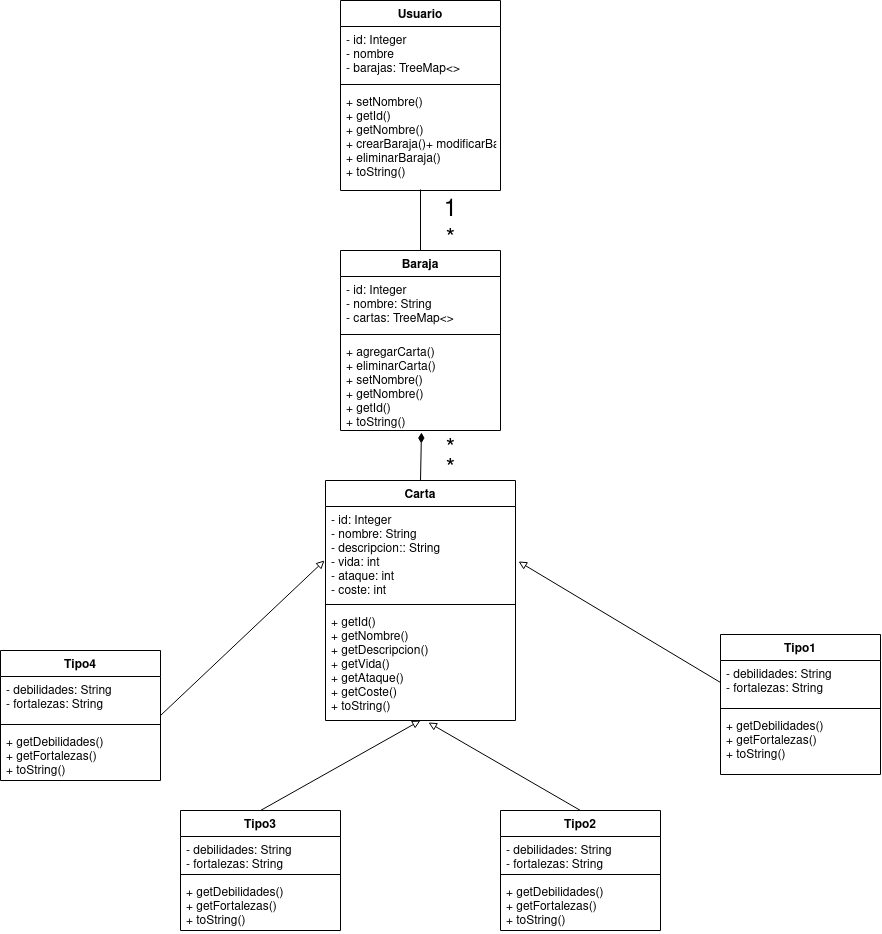

The diagram above was exported from draw.io. Its source (the exported page's mxGraphModel, read from the mxfile embedded in the PNG):
<mxGraphModel dx="3015" dy="2355" grid="1" gridSize="10" guides="1" tooltips="1" connect="1" arrows="1" fold="1" page="1" pageScale="1" pageWidth="827" pageHeight="1169" math="0" shadow="0">
  <root>
    <mxCell id="0" />
    <mxCell id="1" parent="0" />
    <mxCell id="BPOZUh2Qm60699kx7zn7-1" value="Usuario" style="swimlane;fontStyle=1;align=center;verticalAlign=top;childLayout=stackLayout;horizontal=1;startSize=26;horizontalStack=0;resizeParent=1;resizeParentMax=0;resizeLast=0;collapsible=1;marginBottom=0;" parent="1" vertex="1">
      <mxGeometry x="-90" y="-420" width="160" height="190" as="geometry" />
    </mxCell>
    <mxCell id="BPOZUh2Qm60699kx7zn7-2" value="- id: Integer&#10;- nombre&#10;- barajas: TreeMap&lt;&gt;&#10;" style="text;strokeColor=none;fillColor=none;align=left;verticalAlign=top;spacingLeft=4;spacingRight=4;overflow=hidden;rotatable=0;points=[[0,0.5],[1,0.5]];portConstraint=eastwest;" parent="BPOZUh2Qm60699kx7zn7-1" vertex="1">
      <mxGeometry y="26" width="160" height="54" as="geometry" />
    </mxCell>
    <mxCell id="BPOZUh2Qm60699kx7zn7-3" value="" style="line;strokeWidth=1;fillColor=none;align=left;verticalAlign=middle;spacingTop=-1;spacingLeft=3;spacingRight=3;rotatable=0;labelPosition=right;points=[];portConstraint=eastwest;" parent="BPOZUh2Qm60699kx7zn7-1" vertex="1">
      <mxGeometry y="80" width="160" height="8" as="geometry" />
    </mxCell>
    <mxCell id="BPOZUh2Qm60699kx7zn7-4" value="+ setNombre()&#10;+ getId()&#10;+ getNombre()&#10;+ crearBaraja()+ modificarBaraja()&#10;+ eliminarBaraja()&#10;+ toString()&#10;" style="text;strokeColor=none;fillColor=none;align=left;verticalAlign=top;spacingLeft=4;spacingRight=4;overflow=hidden;rotatable=0;points=[[0,0.5],[1,0.5]];portConstraint=eastwest;" parent="BPOZUh2Qm60699kx7zn7-1" vertex="1">
      <mxGeometry y="88" width="160" height="102" as="geometry" />
    </mxCell>
    <mxCell id="BPOZUh2Qm60699kx7zn7-5" value="Carta" style="swimlane;fontStyle=1;align=center;verticalAlign=top;childLayout=stackLayout;horizontal=1;startSize=26;horizontalStack=0;resizeParent=1;resizeParentMax=0;resizeLast=0;collapsible=1;marginBottom=0;" parent="1" vertex="1">
      <mxGeometry x="-105" y="60" width="190" height="240" as="geometry" />
    </mxCell>
    <mxCell id="BPOZUh2Qm60699kx7zn7-6" value="- id: Integer&#10;- nombre: String&#10;- descripcion:: String&#10;- vida: int&#10;- ataque: int&#10;- coste: int&#10;&#10;&#10;&#10;" style="text;strokeColor=none;fillColor=none;align=left;verticalAlign=top;spacingLeft=4;spacingRight=4;overflow=hidden;rotatable=0;points=[[0,0.5],[1,0.5]];portConstraint=eastwest;" parent="BPOZUh2Qm60699kx7zn7-5" vertex="1">
      <mxGeometry y="26" width="190" height="94" as="geometry" />
    </mxCell>
    <mxCell id="BPOZUh2Qm60699kx7zn7-7" value="" style="line;strokeWidth=1;fillColor=none;align=left;verticalAlign=middle;spacingTop=-1;spacingLeft=3;spacingRight=3;rotatable=0;labelPosition=right;points=[];portConstraint=eastwest;" parent="BPOZUh2Qm60699kx7zn7-5" vertex="1">
      <mxGeometry y="120" width="190" height="8" as="geometry" />
    </mxCell>
    <mxCell id="BPOZUh2Qm60699kx7zn7-8" value="+ getId()&#10;+ getNombre()&#10;+ getDescripcion()&#10;+ getVida()&#10;+ getAtaque()&#10;+ getCoste()&#10;+ toString()&#10;" style="text;strokeColor=none;fillColor=none;align=left;verticalAlign=top;spacingLeft=4;spacingRight=4;overflow=hidden;rotatable=0;points=[[0,0.5],[1,0.5]];portConstraint=eastwest;" parent="BPOZUh2Qm60699kx7zn7-5" vertex="1">
      <mxGeometry y="128" width="190" height="112" as="geometry" />
    </mxCell>
    <mxCell id="BPOZUh2Qm60699kx7zn7-9" value="Baraja" style="swimlane;fontStyle=1;align=center;verticalAlign=top;childLayout=stackLayout;horizontal=1;startSize=26;horizontalStack=0;resizeParent=1;resizeParentMax=0;resizeLast=0;collapsible=1;marginBottom=0;" parent="1" vertex="1">
      <mxGeometry x="-90" y="-170" width="160" height="180" as="geometry" />
    </mxCell>
    <mxCell id="XnQZpUbq-UqJPGFM3vVT-24" value="" style="endArrow=none;startArrow=none;endFill=0;startFill=0;endSize=8;html=1;labelBackgroundColor=none;rounded=0;entryX=0.5;entryY=0.99;entryDx=0;entryDy=0;entryPerimeter=0;" edge="1" parent="BPOZUh2Qm60699kx7zn7-9" target="BPOZUh2Qm60699kx7zn7-4">
      <mxGeometry width="160" relative="1" as="geometry">
        <mxPoint x="80" as="sourcePoint" />
        <mxPoint x="240" as="targetPoint" />
      </mxGeometry>
    </mxCell>
    <mxCell id="BPOZUh2Qm60699kx7zn7-10" value="- id: Integer&#10;- nombre: String&#10;- cartas: TreeMap&lt;&gt;&#10;" style="text;strokeColor=none;fillColor=none;align=left;verticalAlign=top;spacingLeft=4;spacingRight=4;overflow=hidden;rotatable=0;points=[[0,0.5],[1,0.5]];portConstraint=eastwest;" parent="BPOZUh2Qm60699kx7zn7-9" vertex="1">
      <mxGeometry y="26" width="160" height="54" as="geometry" />
    </mxCell>
    <mxCell id="BPOZUh2Qm60699kx7zn7-11" value="" style="line;strokeWidth=1;fillColor=none;align=left;verticalAlign=middle;spacingTop=-1;spacingLeft=3;spacingRight=3;rotatable=0;labelPosition=right;points=[];portConstraint=eastwest;" parent="BPOZUh2Qm60699kx7zn7-9" vertex="1">
      <mxGeometry y="80" width="160" height="8" as="geometry" />
    </mxCell>
    <mxCell id="BPOZUh2Qm60699kx7zn7-12" value="+ agregarCarta()&#10;+ eliminarCarta()&#10;+ setNombre()&#10;+ getNombre()&#10;+ getId()&#10;+ toString()&#10;" style="text;strokeColor=none;fillColor=none;align=left;verticalAlign=top;spacingLeft=4;spacingRight=4;overflow=hidden;rotatable=0;points=[[0,0.5],[1,0.5]];portConstraint=eastwest;" parent="BPOZUh2Qm60699kx7zn7-9" vertex="1">
      <mxGeometry y="88" width="160" height="92" as="geometry" />
    </mxCell>
    <mxCell id="XnQZpUbq-UqJPGFM3vVT-1" value="Tipo3" style="swimlane;fontStyle=1;align=center;verticalAlign=top;childLayout=stackLayout;horizontal=1;startSize=26;horizontalStack=0;resizeParent=1;resizeParentMax=0;resizeLast=0;collapsible=1;marginBottom=0;" vertex="1" parent="1">
      <mxGeometry x="-250" y="390" width="160" height="120" as="geometry" />
    </mxCell>
    <mxCell id="XnQZpUbq-UqJPGFM3vVT-2" value="- debilidades: String&#10;- fortalezas: String&#10;&#10;&#10;" style="text;strokeColor=none;fillColor=none;align=left;verticalAlign=top;spacingLeft=4;spacingRight=4;overflow=hidden;rotatable=0;points=[[0,0.5],[1,0.5]];portConstraint=eastwest;" vertex="1" parent="XnQZpUbq-UqJPGFM3vVT-1">
      <mxGeometry y="26" width="160" height="34" as="geometry" />
    </mxCell>
    <mxCell id="XnQZpUbq-UqJPGFM3vVT-3" value="" style="line;strokeWidth=1;fillColor=none;align=left;verticalAlign=middle;spacingTop=-1;spacingLeft=3;spacingRight=3;rotatable=0;labelPosition=right;points=[];portConstraint=eastwest;" vertex="1" parent="XnQZpUbq-UqJPGFM3vVT-1">
      <mxGeometry y="60" width="160" height="8" as="geometry" />
    </mxCell>
    <mxCell id="XnQZpUbq-UqJPGFM3vVT-4" value="+ getDebilidades()&#10;+ getFortalezas()&#10;+ toString()&#10;&#10;&#10;" style="text;strokeColor=none;fillColor=none;align=left;verticalAlign=top;spacingLeft=4;spacingRight=4;overflow=hidden;rotatable=0;points=[[0,0.5],[1,0.5]];portConstraint=eastwest;" vertex="1" parent="XnQZpUbq-UqJPGFM3vVT-1">
      <mxGeometry y="68" width="160" height="52" as="geometry" />
    </mxCell>
    <mxCell id="XnQZpUbq-UqJPGFM3vVT-5" value="Tipo2" style="swimlane;fontStyle=1;align=center;verticalAlign=top;childLayout=stackLayout;horizontal=1;startSize=26;horizontalStack=0;resizeParent=1;resizeParentMax=0;resizeLast=0;collapsible=1;marginBottom=0;" vertex="1" parent="1">
      <mxGeometry x="70" y="390" width="160" height="120" as="geometry" />
    </mxCell>
    <mxCell id="XnQZpUbq-UqJPGFM3vVT-6" value="- debilidades: String&#10;- fortalezas: String&#10;" style="text;strokeColor=none;fillColor=none;align=left;verticalAlign=top;spacingLeft=4;spacingRight=4;overflow=hidden;rotatable=0;points=[[0,0.5],[1,0.5]];portConstraint=eastwest;" vertex="1" parent="XnQZpUbq-UqJPGFM3vVT-5">
      <mxGeometry y="26" width="160" height="34" as="geometry" />
    </mxCell>
    <mxCell id="XnQZpUbq-UqJPGFM3vVT-7" value="" style="line;strokeWidth=1;fillColor=none;align=left;verticalAlign=middle;spacingTop=-1;spacingLeft=3;spacingRight=3;rotatable=0;labelPosition=right;points=[];portConstraint=eastwest;" vertex="1" parent="XnQZpUbq-UqJPGFM3vVT-5">
      <mxGeometry y="60" width="160" height="8" as="geometry" />
    </mxCell>
    <mxCell id="XnQZpUbq-UqJPGFM3vVT-8" value="+ getDebilidades()&#10;+ getFortalezas()&#10;+ toString()&#10;&#10;&#10;" style="text;strokeColor=none;fillColor=none;align=left;verticalAlign=top;spacingLeft=4;spacingRight=4;overflow=hidden;rotatable=0;points=[[0,0.5],[1,0.5]];portConstraint=eastwest;" vertex="1" parent="XnQZpUbq-UqJPGFM3vVT-5">
      <mxGeometry y="68" width="160" height="52" as="geometry" />
    </mxCell>
    <mxCell id="XnQZpUbq-UqJPGFM3vVT-9" value="Tipo1&#10;" style="swimlane;fontStyle=1;align=center;verticalAlign=top;childLayout=stackLayout;horizontal=1;startSize=26;horizontalStack=0;resizeParent=1;resizeParentMax=0;resizeLast=0;collapsible=1;marginBottom=0;" vertex="1" parent="1">
      <mxGeometry x="290" y="214" width="160" height="140" as="geometry" />
    </mxCell>
    <mxCell id="XnQZpUbq-UqJPGFM3vVT-10" value="- debilidades: String&#10;- fortalezas: String&#10;" style="text;strokeColor=none;fillColor=none;align=left;verticalAlign=top;spacingLeft=4;spacingRight=4;overflow=hidden;rotatable=0;points=[[0,0.5],[1,0.5]];portConstraint=eastwest;" vertex="1" parent="XnQZpUbq-UqJPGFM3vVT-9">
      <mxGeometry y="26" width="160" height="44" as="geometry" />
    </mxCell>
    <mxCell id="XnQZpUbq-UqJPGFM3vVT-11" value="" style="line;strokeWidth=1;fillColor=none;align=left;verticalAlign=middle;spacingTop=-1;spacingLeft=3;spacingRight=3;rotatable=0;labelPosition=right;points=[];portConstraint=eastwest;" vertex="1" parent="XnQZpUbq-UqJPGFM3vVT-9">
      <mxGeometry y="70" width="160" height="8" as="geometry" />
    </mxCell>
    <mxCell id="XnQZpUbq-UqJPGFM3vVT-12" value="+ getDebilidades()&#10;+ getFortalezas()&#10;+ toString()&#10;" style="text;strokeColor=none;fillColor=none;align=left;verticalAlign=top;spacingLeft=4;spacingRight=4;overflow=hidden;rotatable=0;points=[[0,0.5],[1,0.5]];portConstraint=eastwest;" vertex="1" parent="XnQZpUbq-UqJPGFM3vVT-9">
      <mxGeometry y="78" width="160" height="62" as="geometry" />
    </mxCell>
    <mxCell id="XnQZpUbq-UqJPGFM3vVT-13" value="Tipo4" style="swimlane;fontStyle=1;align=center;verticalAlign=top;childLayout=stackLayout;horizontal=1;startSize=26;horizontalStack=0;resizeParent=1;resizeParentMax=0;resizeLast=0;collapsible=1;marginBottom=0;" vertex="1" parent="1">
      <mxGeometry x="-430" y="230" width="160" height="130" as="geometry" />
    </mxCell>
    <mxCell id="XnQZpUbq-UqJPGFM3vVT-14" value="- debilidades: String&#10;- fortalezas: String&#10;&#10;&#10;" style="text;strokeColor=none;fillColor=none;align=left;verticalAlign=top;spacingLeft=4;spacingRight=4;overflow=hidden;rotatable=0;points=[[0,0.5],[1,0.5]];portConstraint=eastwest;" vertex="1" parent="XnQZpUbq-UqJPGFM3vVT-13">
      <mxGeometry y="26" width="160" height="44" as="geometry" />
    </mxCell>
    <mxCell id="XnQZpUbq-UqJPGFM3vVT-15" value="" style="line;strokeWidth=1;fillColor=none;align=left;verticalAlign=middle;spacingTop=-1;spacingLeft=3;spacingRight=3;rotatable=0;labelPosition=right;points=[];portConstraint=eastwest;" vertex="1" parent="XnQZpUbq-UqJPGFM3vVT-13">
      <mxGeometry y="70" width="160" height="8" as="geometry" />
    </mxCell>
    <mxCell id="XnQZpUbq-UqJPGFM3vVT-16" value="+ getDebilidades()&#10;+ getFortalezas()&#10;+ toString()&#10;&#10;&#10;" style="text;strokeColor=none;fillColor=none;align=left;verticalAlign=top;spacingLeft=4;spacingRight=4;overflow=hidden;rotatable=0;points=[[0,0.5],[1,0.5]];portConstraint=eastwest;" vertex="1" parent="XnQZpUbq-UqJPGFM3vVT-13">
      <mxGeometry y="78" width="160" height="52" as="geometry" />
    </mxCell>
    <mxCell id="XnQZpUbq-UqJPGFM3vVT-17" value="" style="endArrow=block;html=1;rounded=0;exitX=1;exitY=0.5;exitDx=0;exitDy=0;entryX=-0.005;entryY=0.574;entryDx=0;entryDy=0;entryPerimeter=0;endFill=0;" edge="1" parent="1" source="XnQZpUbq-UqJPGFM3vVT-13" target="BPOZUh2Qm60699kx7zn7-6">
      <mxGeometry width="50" height="50" relative="1" as="geometry">
        <mxPoint x="-120" y="270" as="sourcePoint" />
        <mxPoint x="-70" y="220" as="targetPoint" />
      </mxGeometry>
    </mxCell>
    <mxCell id="XnQZpUbq-UqJPGFM3vVT-20" value="" style="endArrow=block;html=1;rounded=0;exitX=0.5;exitY=0;exitDx=0;exitDy=0;entryX=0.5;entryY=1;entryDx=0;entryDy=0;endFill=0;" edge="1" parent="1" source="XnQZpUbq-UqJPGFM3vVT-1" target="BPOZUh2Qm60699kx7zn7-5">
      <mxGeometry width="50" height="50" relative="1" as="geometry">
        <mxPoint x="-190" y="237" as="sourcePoint" />
        <mxPoint x="-95.94999999999982" y="149.95600000000013" as="targetPoint" />
      </mxGeometry>
    </mxCell>
    <mxCell id="XnQZpUbq-UqJPGFM3vVT-22" value="" style="endArrow=block;html=1;rounded=0;exitX=0;exitY=0.5;exitDx=0;exitDy=0;entryX=1.016;entryY=0.585;entryDx=0;entryDy=0;entryPerimeter=0;endFill=0;" edge="1" parent="1" source="XnQZpUbq-UqJPGFM3vVT-10" target="BPOZUh2Qm60699kx7zn7-6">
      <mxGeometry width="50" height="50" relative="1" as="geometry">
        <mxPoint x="-170" y="257" as="sourcePoint" />
        <mxPoint x="-75.94999999999982" y="169.95600000000013" as="targetPoint" />
      </mxGeometry>
    </mxCell>
    <mxCell id="XnQZpUbq-UqJPGFM3vVT-23" value="" style="endArrow=diamondThin;startArrow=none;endFill=1;startFill=0;endSize=8;html=1;labelBackgroundColor=none;rounded=0;exitX=0.5;exitY=0;exitDx=0;exitDy=0;entryX=0.506;entryY=1.022;entryDx=0;entryDy=0;entryPerimeter=0;" edge="1" parent="1" source="BPOZUh2Qm60699kx7zn7-5" target="BPOZUh2Qm60699kx7zn7-12">
      <mxGeometry width="160" relative="1" as="geometry">
        <mxPoint x="240" y="30" as="sourcePoint" />
        <mxPoint x="-10" y="20" as="targetPoint" />
      </mxGeometry>
    </mxCell>
    <mxCell id="XnQZpUbq-UqJPGFM3vVT-28" value="" style="endArrow=block;html=1;rounded=0;exitX=0.5;exitY=0;exitDx=0;exitDy=0;entryX=0.542;entryY=1.018;entryDx=0;entryDy=0;endFill=0;entryPerimeter=0;" edge="1" parent="1" source="XnQZpUbq-UqJPGFM3vVT-5" target="BPOZUh2Qm60699kx7zn7-8">
      <mxGeometry width="50" height="50" relative="1" as="geometry">
        <mxPoint x="-160" y="400" as="sourcePoint" />
        <mxPoint y="310" as="targetPoint" />
      </mxGeometry>
    </mxCell>
    <mxCell id="XnQZpUbq-UqJPGFM3vVT-29" value="&lt;font style=&quot;font-size: 24px&quot;&gt;1&lt;/font&gt;" style="text;html=1;align=center;verticalAlign=middle;resizable=0;points=[];autosize=1;strokeColor=none;fillColor=none;" vertex="1" parent="1">
      <mxGeometry x="5" y="-220" width="30" height="20" as="geometry" />
    </mxCell>
    <mxCell id="XnQZpUbq-UqJPGFM3vVT-32" value="&lt;font style=&quot;font-size: 24px&quot;&gt;*&lt;/font&gt;" style="text;html=1;align=center;verticalAlign=middle;resizable=0;points=[];autosize=1;strokeColor=none;fillColor=none;" vertex="1" parent="1">
      <mxGeometry x="10" y="-190" width="20" height="20" as="geometry" />
    </mxCell>
    <mxCell id="XnQZpUbq-UqJPGFM3vVT-35" value="&lt;font style=&quot;font-size: 24px&quot;&gt;*&lt;/font&gt;" style="text;html=1;align=center;verticalAlign=middle;resizable=0;points=[];autosize=1;strokeColor=none;fillColor=none;" vertex="1" parent="1">
      <mxGeometry x="10" y="20" width="20" height="20" as="geometry" />
    </mxCell>
    <mxCell id="XnQZpUbq-UqJPGFM3vVT-36" value="&lt;font style=&quot;font-size: 24px&quot;&gt;*&lt;/font&gt;" style="text;html=1;align=center;verticalAlign=middle;resizable=0;points=[];autosize=1;strokeColor=none;fillColor=none;" vertex="1" parent="1">
      <mxGeometry x="10" y="40" width="20" height="20" as="geometry" />
    </mxCell>
  </root>
</mxGraphModel>